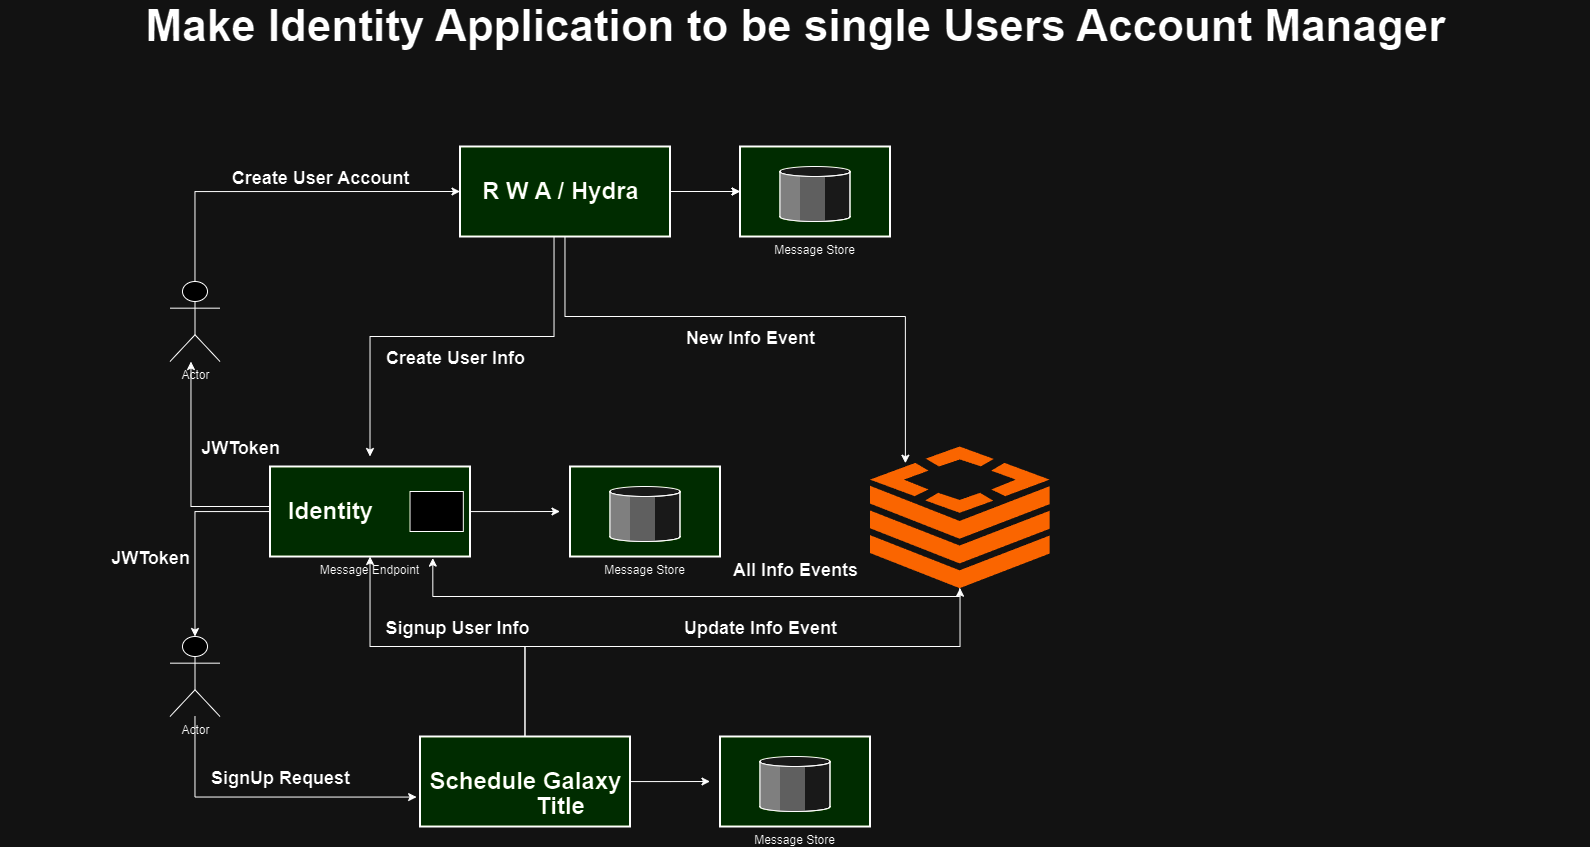

The diagram above was exported from draw.io. Its source (the exported page's mxGraphModel, read from the mxfile embedded in the PNG):
<mxGraphModel dx="3586.5" dy="812" grid="1" gridSize="10" guides="1" tooltips="1" connect="1" arrows="1" fold="1" page="1" pageScale="1.5" pageWidth="1169" pageHeight="826" background="none" math="0" shadow="0">
  <root>
    <mxCell id="0" style=";html=1;" />
    <mxCell id="1" style=";html=1;" parent="0" />
    <mxCell id="QQyuUuhMvXRearjyRxEc-27" style="edgeStyle=orthogonalEdgeStyle;rounded=0;orthogonalLoop=1;jettySize=auto;html=1;" edge="1" parent="1" source="QQyuUuhMvXRearjyRxEc-5" target="10b056a9c633e61c-4">
      <mxGeometry relative="1" as="geometry" />
    </mxCell>
    <mxCell id="QQyuUuhMvXRearjyRxEc-33" style="edgeStyle=orthogonalEdgeStyle;rounded=0;orthogonalLoop=1;jettySize=auto;html=1;" edge="1" parent="1" source="QQyuUuhMvXRearjyRxEc-5">
      <mxGeometry relative="1" as="geometry">
        <mxPoint x="600" y="845" as="targetPoint" />
      </mxGeometry>
    </mxCell>
    <mxCell id="QQyuUuhMvXRearjyRxEc-36" style="edgeStyle=orthogonalEdgeStyle;rounded=0;orthogonalLoop=1;jettySize=auto;html=1;" edge="1" parent="1" source="QQyuUuhMvXRearjyRxEc-5" target="QQyuUuhMvXRearjyRxEc-31">
      <mxGeometry relative="1" as="geometry">
        <Array as="points">
          <mxPoint x="415" y="710" />
          <mxPoint x="850" y="710" />
        </Array>
      </mxGeometry>
    </mxCell>
    <object label="" id="QQyuUuhMvXRearjyRxEc-5">
      <mxCell style="strokeWidth=2;dashed=0;align=center;fontSize=8;shape=rect;fillColor=#c0f5a9;verticalLabelPosition=bottom;verticalAlign=top;html=1;movable=1;resizable=1;rotatable=1;deletable=1;editable=1;locked=0;connectable=1;" vertex="1" parent="1">
        <mxGeometry x="310" y="800" width="210" height="90" as="geometry" />
      </mxCell>
    </object>
    <mxCell id="QQyuUuhMvXRearjyRxEc-6" value="Schedule Galaxy" style="text;strokeColor=none;fillColor=none;html=1;fontSize=24;fontStyle=1;verticalAlign=middle;align=center;movable=1;resizable=1;rotatable=1;deletable=1;editable=1;locked=0;connectable=1;" vertex="1" parent="1">
      <mxGeometry x="365" y="825" width="100" height="40" as="geometry" />
    </mxCell>
    <mxCell id="QQyuUuhMvXRearjyRxEc-10" value="" style="rounded=0;orthogonalLoop=1;jettySize=auto;html=1;" edge="1" parent="1" source="QQyuUuhMvXRearjyRxEc-2" target="10b056a9c633e61c-15">
      <mxGeometry relative="1" as="geometry" />
    </mxCell>
    <mxCell id="QQyuUuhMvXRearjyRxEc-15" style="edgeStyle=orthogonalEdgeStyle;rounded=0;orthogonalLoop=1;jettySize=auto;html=1;" edge="1" parent="1" source="QQyuUuhMvXRearjyRxEc-2">
      <mxGeometry relative="1" as="geometry">
        <mxPoint x="260" y="520" as="targetPoint" />
        <Array as="points">
          <mxPoint x="444" y="400" />
          <mxPoint x="260" y="400" />
        </Array>
      </mxGeometry>
    </mxCell>
    <mxCell id="QQyuUuhMvXRearjyRxEc-34" value="" style="edgeStyle=orthogonalEdgeStyle;rounded=0;orthogonalLoop=1;jettySize=auto;html=1;" edge="1" parent="1" source="QQyuUuhMvXRearjyRxEc-2" target="10b056a9c633e61c-15">
      <mxGeometry relative="1" as="geometry" />
    </mxCell>
    <object label="" id="QQyuUuhMvXRearjyRxEc-2">
      <mxCell style="strokeWidth=2;dashed=0;align=center;fontSize=8;shape=rect;fillColor=#c0f5a9;verticalLabelPosition=bottom;verticalAlign=top;html=1;" vertex="1" parent="1">
        <mxGeometry x="350" y="210" width="210" height="90" as="geometry" />
      </mxCell>
    </object>
    <mxCell id="QQyuUuhMvXRearjyRxEc-20" style="edgeStyle=orthogonalEdgeStyle;rounded=0;orthogonalLoop=1;jettySize=auto;html=1;exitX=0;exitY=0.5;exitDx=0;exitDy=0;" edge="1" parent="1">
      <mxGeometry relative="1" as="geometry">
        <mxPoint x="80" y="425" as="targetPoint" />
        <mxPoint x="160" y="570" as="sourcePoint" />
        <Array as="points">
          <mxPoint x="81" y="570" />
        </Array>
      </mxGeometry>
    </mxCell>
    <mxCell id="QQyuUuhMvXRearjyRxEc-32" style="edgeStyle=orthogonalEdgeStyle;rounded=0;orthogonalLoop=1;jettySize=auto;html=1;" edge="1" parent="1" source="10b056a9c633e61c-4">
      <mxGeometry relative="1" as="geometry">
        <mxPoint x="450" y="575" as="targetPoint" />
      </mxGeometry>
    </mxCell>
    <mxCell id="10b056a9c633e61c-4" value="Message Endpoint" style="strokeWidth=2;dashed=0;align=center;fontSize=12;shape=rect;verticalLabelPosition=bottom;verticalAlign=top;fillColor=#c0f5a9" parent="1" vertex="1">
      <mxGeometry x="160" y="530" width="200" height="90" as="geometry" />
    </mxCell>
    <mxCell id="10b056a9c633e61c-5" value="" style="strokeWidth=1;dashed=0;align=center;fontSize=8;shape=rect;fillColor=#ffffff;strokeColor=#000000;" parent="10b056a9c633e61c-4" vertex="1">
      <mxGeometry x="140.00333333333333" y="25" width="53.33333333333333" height="40" as="geometry" />
    </mxCell>
    <mxCell id="QQyuUuhMvXRearjyRxEc-19" value="Identity" style="text;strokeColor=none;fillColor=none;html=1;fontSize=24;fontStyle=1;verticalAlign=middle;align=center;" vertex="1" parent="10b056a9c633e61c-4">
      <mxGeometry x="10" y="25" width="100" height="40" as="geometry" />
    </mxCell>
    <mxCell id="10b056a9c633e61c-23" style="edgeStyle=orthogonalEdgeStyle;rounded=0;html=1;endArrow=block;endFill=1;jettySize=auto;orthogonalLoop=1;strokeWidth=2;startArrow=none;startFill=0;" parent="1" edge="1">
      <mxGeometry relative="1" as="geometry">
        <mxPoint x="1192" y="715" as="targetPoint" />
      </mxGeometry>
    </mxCell>
    <mxCell id="10b056a9c633e61c-24" style="edgeStyle=orthogonalEdgeStyle;rounded=0;html=1;endArrow=block;endFill=1;jettySize=auto;orthogonalLoop=1;strokeWidth=2;startArrow=none;startFill=0;" parent="1" edge="1">
      <mxGeometry relative="1" as="geometry">
        <mxPoint x="1192" y="885" as="targetPoint" />
      </mxGeometry>
    </mxCell>
    <mxCell id="10b056a9c633e61c-15" value="Message Store" style="strokeWidth=2;dashed=0;align=center;fontSize=12;verticalLabelPosition=bottom;verticalAlign=top;shape=mxgraph.eip.message_store;fillColor=#c0f5a9" parent="1" vertex="1">
      <mxGeometry x="630" y="210" width="150" height="90" as="geometry" />
    </mxCell>
    <mxCell id="10b056a9c633e61c-30" value="Make Identity Application to be single Users Account Manager" style="text;strokeColor=none;fillColor=none;html=1;fontSize=44;fontStyle=1;verticalAlign=middle;align=center;" parent="1" vertex="1">
      <mxGeometry x="-110" y="70" width="1590" height="40" as="geometry" />
    </mxCell>
    <mxCell id="QQyuUuhMvXRearjyRxEc-3" style="edgeStyle=orthogonalEdgeStyle;rounded=0;orthogonalLoop=1;jettySize=auto;html=1;entryX=0;entryY=0.5;entryDx=0;entryDy=0;" edge="1" parent="1" source="QQyuUuhMvXRearjyRxEc-1" target="QQyuUuhMvXRearjyRxEc-2">
      <mxGeometry relative="1" as="geometry">
        <Array as="points">
          <mxPoint x="85" y="255" />
        </Array>
      </mxGeometry>
    </mxCell>
    <mxCell id="QQyuUuhMvXRearjyRxEc-1" value="Actor" style="shape=umlActor;verticalLabelPosition=bottom;verticalAlign=top;html=1;outlineConnect=0;" vertex="1" parent="1">
      <mxGeometry x="60" y="345" width="50" height="80" as="geometry" />
    </mxCell>
    <mxCell id="QQyuUuhMvXRearjyRxEc-4" value="R W A / Hydra" style="text;strokeColor=none;fillColor=none;html=1;fontSize=24;fontStyle=1;verticalAlign=middle;align=center;movable=0;resizable=0;rotatable=0;deletable=0;editable=0;locked=1;connectable=0;" vertex="1" parent="1">
      <mxGeometry x="400" y="235" width="100" height="40" as="geometry" />
    </mxCell>
    <mxCell id="QQyuUuhMvXRearjyRxEc-8" value="Title" style="text;strokeColor=none;fillColor=none;html=1;fontSize=24;fontStyle=1;verticalAlign=middle;align=center;" vertex="1" parent="1">
      <mxGeometry x="400" y="850" width="100" height="40" as="geometry" />
    </mxCell>
    <mxCell id="QQyuUuhMvXRearjyRxEc-9" value="&lt;span style=&quot;font-size: 18px;&quot;&gt;Create User Account&lt;/span&gt;" style="text;strokeColor=none;fillColor=none;html=1;fontSize=24;fontStyle=1;verticalAlign=middle;align=center;" vertex="1" parent="1">
      <mxGeometry x="160" y="220" width="100" height="40" as="geometry" />
    </mxCell>
    <mxCell id="QQyuUuhMvXRearjyRxEc-11" value="Message Store" style="strokeWidth=2;dashed=0;align=center;fontSize=12;verticalLabelPosition=bottom;verticalAlign=top;shape=mxgraph.eip.message_store;fillColor=#c0f5a9" vertex="1" parent="1">
      <mxGeometry x="610" y="800" width="150" height="90" as="geometry" />
    </mxCell>
    <mxCell id="QQyuUuhMvXRearjyRxEc-12" value="Message Store" style="strokeWidth=2;dashed=0;align=center;fontSize=12;verticalLabelPosition=bottom;verticalAlign=top;shape=mxgraph.eip.message_store;fillColor=#c0f5a9" vertex="1" parent="1">
      <mxGeometry x="460" y="530" width="150" height="90" as="geometry" />
    </mxCell>
    <mxCell id="QQyuUuhMvXRearjyRxEc-21" value="&lt;font style=&quot;font-size: 18px;&quot;&gt;Create User Info&lt;/font&gt;" style="text;strokeColor=none;fillColor=none;html=1;fontSize=24;fontStyle=1;verticalAlign=middle;align=center;" vertex="1" parent="1">
      <mxGeometry x="295" y="400" width="100" height="40" as="geometry" />
    </mxCell>
    <mxCell id="QQyuUuhMvXRearjyRxEc-22" value="&lt;span style=&quot;font-size: 18px;&quot;&gt;JWToken&lt;/span&gt;" style="text;strokeColor=none;fillColor=none;html=1;fontSize=24;fontStyle=1;verticalAlign=middle;align=center;" vertex="1" parent="1">
      <mxGeometry x="80" y="490" width="100" height="40" as="geometry" />
    </mxCell>
    <mxCell id="QQyuUuhMvXRearjyRxEc-23" value="Actor" style="shape=umlActor;verticalLabelPosition=bottom;verticalAlign=top;html=1;outlineConnect=0;" vertex="1" parent="1">
      <mxGeometry x="60" y="700" width="50" height="80" as="geometry" />
    </mxCell>
    <mxCell id="QQyuUuhMvXRearjyRxEc-25" style="edgeStyle=orthogonalEdgeStyle;rounded=0;orthogonalLoop=1;jettySize=auto;html=1;entryX=-0.016;entryY=0.673;entryDx=0;entryDy=0;entryPerimeter=0;" edge="1" parent="1" source="QQyuUuhMvXRearjyRxEc-23" target="QQyuUuhMvXRearjyRxEc-5">
      <mxGeometry relative="1" as="geometry">
        <Array as="points">
          <mxPoint x="85" y="861" />
        </Array>
      </mxGeometry>
    </mxCell>
    <mxCell id="QQyuUuhMvXRearjyRxEc-26" value="&lt;span style=&quot;font-size: 18px;&quot;&gt;SignUp Request&lt;/span&gt;" style="text;strokeColor=none;fillColor=none;html=1;fontSize=24;fontStyle=1;verticalAlign=middle;align=center;" vertex="1" parent="1">
      <mxGeometry x="120" y="820" width="100" height="40" as="geometry" />
    </mxCell>
    <mxCell id="QQyuUuhMvXRearjyRxEc-28" value="&lt;font style=&quot;font-size: 18px;&quot;&gt;Signup User Info&lt;/font&gt;" style="text;strokeColor=none;fillColor=none;html=1;fontSize=24;fontStyle=1;verticalAlign=middle;align=center;" vertex="1" parent="1">
      <mxGeometry x="300" y="670" width="95" height="40" as="geometry" />
    </mxCell>
    <mxCell id="QQyuUuhMvXRearjyRxEc-29" style="edgeStyle=orthogonalEdgeStyle;rounded=0;orthogonalLoop=1;jettySize=auto;html=1;entryX=0.5;entryY=0;entryDx=0;entryDy=0;entryPerimeter=0;" edge="1" parent="1" source="10b056a9c633e61c-4" target="QQyuUuhMvXRearjyRxEc-23">
      <mxGeometry relative="1" as="geometry" />
    </mxCell>
    <mxCell id="QQyuUuhMvXRearjyRxEc-30" value="&lt;span style=&quot;font-size: 18px;&quot;&gt;JWToken&lt;/span&gt;" style="text;strokeColor=none;fillColor=none;html=1;fontSize=24;fontStyle=1;verticalAlign=middle;align=center;" vertex="1" parent="1">
      <mxGeometry x="-10" y="600" width="100" height="40" as="geometry" />
    </mxCell>
    <mxCell id="QQyuUuhMvXRearjyRxEc-31" value="" style="points=[];aspect=fixed;html=1;align=center;shadow=0;dashed=0;fillColor=#FF6A00;strokeColor=none;shape=mxgraph.alibaba_cloud.redis_kvstore;" vertex="1" parent="1">
      <mxGeometry x="760" y="510" width="179.64" height="141.69" as="geometry" />
    </mxCell>
    <mxCell id="QQyuUuhMvXRearjyRxEc-35" style="edgeStyle=orthogonalEdgeStyle;rounded=0;orthogonalLoop=1;jettySize=auto;html=1;entryX=0.197;entryY=0.118;entryDx=0;entryDy=0;entryPerimeter=0;" edge="1" parent="1" source="QQyuUuhMvXRearjyRxEc-2" target="QQyuUuhMvXRearjyRxEc-31">
      <mxGeometry relative="1" as="geometry">
        <Array as="points">
          <mxPoint x="455" y="380" />
          <mxPoint x="795" y="380" />
        </Array>
      </mxGeometry>
    </mxCell>
    <mxCell id="QQyuUuhMvXRearjyRxEc-37" value="&lt;font style=&quot;font-size: 18px;&quot;&gt;New Info Event&lt;/font&gt;" style="text;strokeColor=none;fillColor=none;html=1;fontSize=24;fontStyle=1;verticalAlign=middle;align=center;" vertex="1" parent="1">
      <mxGeometry x="550" y="380" width="180" height="40" as="geometry" />
    </mxCell>
    <mxCell id="QQyuUuhMvXRearjyRxEc-38" value="&lt;font style=&quot;font-size: 18px;&quot;&gt;Update&amp;nbsp;&lt;/font&gt;&lt;span style=&quot;font-size: 18px; background-color: initial;&quot;&gt;Info Event&lt;/span&gt;" style="text;strokeColor=none;fillColor=none;html=1;fontSize=24;fontStyle=1;verticalAlign=middle;align=center;" vertex="1" parent="1">
      <mxGeometry x="560" y="670" width="180" height="40" as="geometry" />
    </mxCell>
    <mxCell id="QQyuUuhMvXRearjyRxEc-39" style="edgeStyle=orthogonalEdgeStyle;rounded=0;orthogonalLoop=1;jettySize=auto;html=1;entryX=0.814;entryY=1.018;entryDx=0;entryDy=0;entryPerimeter=0;" edge="1" parent="1" source="QQyuUuhMvXRearjyRxEc-31" target="10b056a9c633e61c-4">
      <mxGeometry relative="1" as="geometry">
        <Array as="points">
          <mxPoint x="850" y="660" />
          <mxPoint x="323" y="660" />
        </Array>
      </mxGeometry>
    </mxCell>
    <mxCell id="QQyuUuhMvXRearjyRxEc-40" value="&lt;font style=&quot;font-size: 18px;&quot;&gt;All&amp;nbsp;&lt;/font&gt;&lt;span style=&quot;font-size: 18px; background-color: initial;&quot;&gt;Info Events&lt;/span&gt;" style="text;strokeColor=none;fillColor=none;html=1;fontSize=24;fontStyle=1;verticalAlign=middle;align=center;" vertex="1" parent="1">
      <mxGeometry x="595" y="611.69" width="180" height="40" as="geometry" />
    </mxCell>
  </root>
</mxGraphModel>